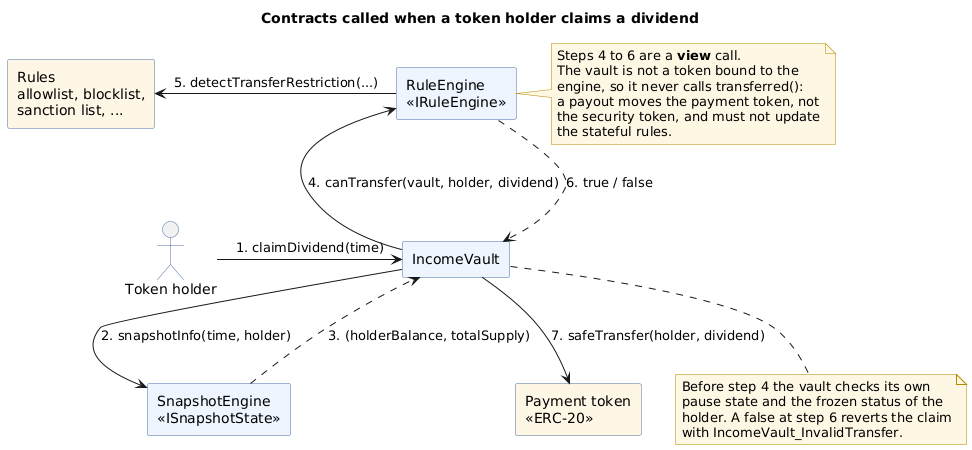

The diagram above was rendered by PlantUML. Its source (embedded in the PNG):
@startuml
title Contracts called when a token holder claims a dividend

skinparam shadowing false
skinparam componentStyle rectangle
skinparam ComponentBackgroundColor #EEF5FF
skinparam ComponentBorderColor #4A6FA5
skinparam ActorBorderColor #4A6FA5
skinparam NoteBackgroundColor #FDF6E3
skinparam NoteBorderColor #B58900

actor "Token holder" as HOLDER

component "IncomeVault" as VAULT
component "SnapshotEngine\n<<ISnapshotState>>" as SNAPSHOT
component "RuleEngine\n<<IRuleEngine>>" as RULE
component "Rules\nallowlist, blocklist,\nsanction list, ..." as RULES #FFF6E5
component "Payment token\n<<ERC-20>>" as PAYMENT #FFF6E5

' solid = call, dashed = return value
HOLDER   -right-> VAULT    : 1. claimDividend(time)
VAULT    -down->  SNAPSHOT : 2. snapshotInfo(time, holder)
SNAPSHOT ..>      VAULT    : 3. (holderBalance, totalSupply)
VAULT    -up->    RULE     : 4. canTransfer(vault, holder, dividend)
RULE     -left->  RULES    : 5. detectTransferRestriction(...)
RULE     ..>      VAULT    : 6. true / false
VAULT    -down->  PAYMENT  : 7. safeTransfer(holder, dividend)

note bottom of VAULT
  Before step 4 the vault checks its own
  pause state and the frozen status of the
  holder. A false at step 6 reverts the claim
  with IncomeVault_InvalidTransfer.
end note

note right of RULE
  Steps 4 to 6 are a **view** call.
  The vault is not a token bound to the
  engine, so it never calls transferred():
  a payout moves the payment token, not
  the security token, and must not update
  the stateful rules.
end note

@enduml